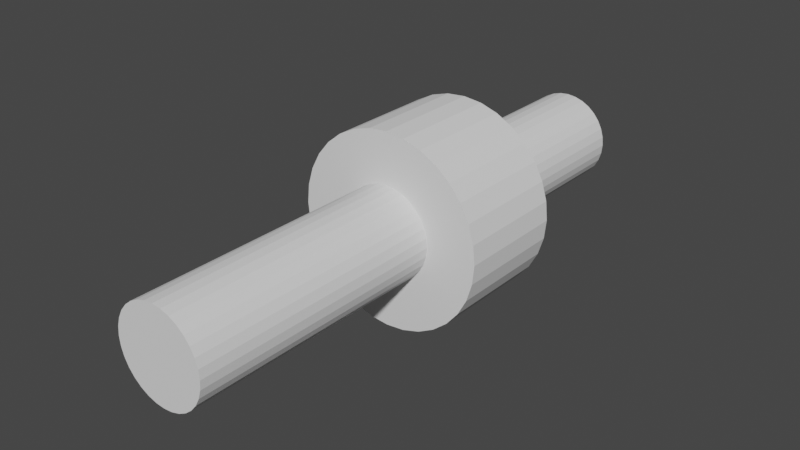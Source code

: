 # Source: RH_Axis_1.blend  (saved by Blender 2.91.10; exported with 4.5.12 LTS)
import bpy
from mathutils import Matrix  # noqa: F401  (used for matrix-valued properties, if any)

bpy.ops.wm.read_factory_settings(use_empty=True)
scene = bpy.context.scene
scene.name = 'Scene'

# ---- collections
col_collection = bpy.data.collections.new('Collection'); scene.collection.children.link(col_collection)

# ---- world
world_world = bpy.data.worlds.new('World'); scene.world = world_world
world_world.use_nodes = True; world_world.node_tree.nodes.clear()
_N = world_world.node_tree.nodes; _L = world_world.node_tree.links
n0 = _N.new('ShaderNodeOutputWorld'); n0.name = 'World Output'; n0.location = (300, 300)
n1 = _N.new('ShaderNodeBackground'); n1.name = 'Background'; n1.location = (10, 300)
n1.inputs[0].default_value = (0.05088, 0.05088, 0.05088, 1.0)
_L.new(n1.outputs[0], n0.inputs[0])
n0.is_active_output = True
world_world.color = (0.05088, 0.05088, 0.05088)
world_world.use_sun_shadow = False
world_world.sun_shadow_jitter_overblur = 0.0

# ---- meshes
me_rh_axis_1_001 = bpy.data.meshes.new('RH_Axis_1.001')
me_rh_axis_1_001.from_pydata([(0.0, 4.187, 7.745), (0.0, -1.813, 7.745), (0.4868, 4.187, 7.697), (0.4868, -1.813, 7.697), (0.9549, 4.187, 7.555), (0.9549, -1.813, 7.555), (1.386, 4.187, 7.325), (1.386, -1.813, 7.325), (1.764, 4.187, 7.014), (1.764, -1.813, 7.014), (2.075, 4.187, 6.636), (2.075, -1.813, 6.636), (2.305, 4.187, 6.205), (2.305, -1.813, 6.205), (2.447, 4.187, 5.737), (2.447, -1.813, 5.737), (2.495, 4.187, 5.25), (2.495, -1.813, 5.25), (2.447, 4.187, 4.763), (2.447, -1.813, 4.763), (2.305, 4.187, 4.295), (2.305, -1.813, 4.295), (2.075, 4.187, 3.864), (2.075, -1.813, 3.864), (1.764, 4.187, 3.486), (1.764, -1.813, 3.486), (1.386, 4.187, 3.175), (1.386, -1.813, 3.175), (0.9549, 4.187, 2.945), (0.9549, -1.813, 2.945), (0.4868, 4.187, 2.803), (0.4868, -1.813, 2.803), (0.0, 4.187, 2.755), (0.0, -1.813, 2.755), (-0.4868, 4.187, 2.803), (-0.4868, -1.813, 2.803), (-0.9549, 4.187, 2.945), (-0.9549, -1.813, 2.945), (-1.386, 4.187, 3.175), (-1.386, -1.813, 3.175), (-1.764, 4.187, 3.486), (-1.764, -1.813, 3.486), (-2.075, 4.187, 3.864), (-2.075, -1.813, 3.864), (-2.305, 4.187, 4.295), (-2.305, -1.813, 4.295), (-2.447, 4.187, 4.763), (-2.447, -1.813, 4.763), (-2.495, 4.187, 5.25), (-2.495, -1.813, 5.25), (-2.447, 4.187, 5.737), (-2.447, -1.813, 5.737), (-2.305, 4.187, 6.205), (-2.305, -1.813, 6.205), (-2.075, 4.187, 6.636), (-2.075, -1.813, 6.636), (-1.764, 4.187, 7.014), (-1.764, -1.813, 7.014), (-1.386, 4.187, 7.325), (-1.386, -1.813, 7.325), (-0.9549, 4.187, 7.555), (-0.9549, -1.813, 7.555), (-0.4868, 4.187, 7.697), (-0.4868, -1.813, 7.697), (1.024, -1.813, 10.4), (0.0, -1.813, 10.5), (2.009, -1.813, 10.1), (2.917, -1.813, 9.615), (3.712, -1.813, 8.962), (4.365, -1.813, 8.167), (4.85, -1.813, 7.259), (5.149, -1.813, 6.274), (5.25, -1.813, 5.25), (5.149, -1.813, 4.226), (4.85, -1.813, 3.241), (4.365, -1.813, 2.333), (3.712, -1.813, 1.538), (2.917, -1.813, 0.8848), (2.009, -1.813, 0.3996), (1.024, -1.813, 0.1009), (-7.629e-06, -1.813, 0.0), (-1.024, -1.813, 0.1009), (-2.009, -1.813, 0.3996), (-2.917, -1.813, 0.8848), (-3.712, -1.813, 1.538), (-4.365, -1.813, 2.333), (-4.85, -1.813, 3.241), (-5.149, -1.813, 4.226), (-5.25, -1.813, 5.25), (-5.149, -1.813, 6.274), (-4.85, -1.813, 7.259), (-4.365, -1.813, 8.167), (-3.712, -1.813, 8.962), (-2.917, -1.813, 9.615), (-2.009, -1.813, 10.1), (-1.024, -1.813, 10.4), (0.4868, -6.813, 7.697), (0.0, -6.813, 7.745), (0.9549, -6.813, 7.555), (1.386, -6.813, 7.325), (1.764, -6.813, 7.014), (2.075, -6.813, 6.636), (2.305, -6.813, 6.205), (2.447, -6.813, 5.737), (2.495, -6.813, 5.25), (2.447, -6.813, 4.763), (2.305, -6.813, 4.295), (2.075, -6.813, 3.864), (1.764, -6.813, 3.486), (1.386, -6.813, 3.175), (0.9549, -6.813, 2.945), (0.4868, -6.813, 2.803), (0.0, -6.813, 2.755), (-0.4868, -6.813, 2.803), (-0.9549, -6.813, 2.945), (-1.386, -6.813, 3.175), (-1.764, -6.813, 3.486), (-2.075, -6.813, 3.864), (-2.305, -6.813, 4.295), (-2.447, -6.813, 4.763), (-2.495, -6.813, 5.25), (-2.447, -6.813, 5.737), (-2.305, -6.813, 6.205), (-2.075, -6.813, 6.636), (-1.764, -6.813, 7.014), (-1.386, -6.813, 7.325), (-0.9548, -6.813, 7.555), (-0.4868, -6.813, 7.697), (0.0, 4.187, 10.5), (1.024, 4.187, 10.4), (2.009, 4.187, 10.1), (2.917, 4.187, 9.615), (3.712, 4.187, 8.962), (4.365, 4.187, 8.167), (4.85, 4.187, 7.259), (5.149, 4.187, 6.274), (5.25, 4.187, 5.25), (5.149, 4.187, 4.226), (4.85, 4.187, 3.241), (4.365, 4.187, 2.333), (3.712, 4.187, 1.538), (2.917, 4.187, 0.8848), (2.009, 4.187, 0.3996), (1.024, 4.187, 0.1009), (-7.629e-06, 4.187, 0.0), (-1.024, 4.187, 0.1009), (-2.009, 4.187, 0.3996), (-2.917, 4.187, 0.8848), (-3.712, 4.187, 1.538), (-4.365, 4.187, 2.333), (-4.85, 4.187, 3.241), (-5.149, 4.187, 4.226), (-5.25, 4.187, 5.25), (-5.149, 4.187, 6.274), (-4.85, 4.187, 7.259), (-4.365, 4.187, 8.167), (-3.712, 4.187, 8.962), (-2.917, 4.187, 9.615), (-2.009, 4.187, 10.1), (-1.024, 4.187, 10.4), (0.0, 14.19, 7.745), (0.4868, 14.19, 7.697), (0.9549, 14.19, 7.555), (1.386, 14.19, 7.325), (1.764, 14.19, 7.014), (2.075, 14.19, 6.636), (2.305, 14.19, 6.205), (2.447, 14.19, 5.737), (2.495, 14.19, 5.25), (2.447, 14.19, 4.763), (2.305, 14.19, 4.295), (2.075, 14.19, 3.864), (1.764, 14.19, 3.486), (1.386, 14.19, 3.175), (0.9549, 14.19, 2.945), (0.4868, 14.19, 2.803), (0.0, 14.19, 2.755), (-0.4868, 14.19, 2.803), (-0.9549, 14.19, 2.945), (-1.386, 14.19, 3.175), (-1.764, 14.19, 3.486), (-2.075, 14.19, 3.864), (-2.305, 14.19, 4.295), (-2.447, 14.19, 4.763), (-2.495, 14.19, 5.25), (-2.447, 14.19, 5.737), (-2.305, 14.19, 6.205), (-2.075, 14.19, 6.636), (-1.764, 14.19, 7.014), (-1.386, 14.19, 7.325), (-0.9549, 14.19, 7.555), (-0.4868, 14.19, 7.697), (0.4868, -15.81, 7.697), (0.0, -15.81, 7.745), (0.9549, -15.81, 7.555), (1.386, -15.81, 7.325), (1.764, -15.81, 7.014), (2.075, -15.81, 6.636), (2.305, -15.81, 6.205), (2.447, -15.81, 5.737), (2.495, -15.81, 5.25), (2.447, -15.81, 4.763), (2.305, -15.81, 4.295), (2.075, -15.81, 3.864), (1.764, -15.81, 3.486), (1.386, -15.81, 3.175), (0.9549, -15.81, 2.945), (0.4868, -15.81, 2.803), (0.0, -15.81, 2.755), (-0.4868, -15.81, 2.803), (-0.9549, -15.81, 2.945), (-1.386, -15.81, 3.175), (-1.764, -15.81, 3.486), (-2.075, -15.81, 3.864), (-2.305, -15.81, 4.295), (-2.447, -15.81, 4.763), (-2.495, -15.81, 5.25), (-2.447, -15.81, 5.737), (-2.305, -15.81, 6.205), (-2.075, -15.81, 6.636), (-1.764, -15.81, 7.014), (-1.386, -15.81, 7.325), (-0.9549, -15.81, 7.555), (-0.4868, -15.81, 7.697)], [], [(128, 65, 64, 129), (129, 64, 66, 130), (130, 66, 67, 131), (131, 67, 68, 132), (132, 68, 69, 133), (133, 69, 70, 134), (134, 70, 71, 135), (135, 71, 72, 136), (136, 72, 73, 137), (137, 73, 74, 138), (138, 74, 75, 139), (139, 75, 76, 140), (140, 76, 77, 141), (141, 77, 78, 142), (142, 78, 79, 143), (143, 79, 80, 144), (144, 80, 81, 145), (145, 81, 82, 146), (146, 82, 83, 147), (147, 83, 84, 148), (148, 84, 85, 149), (149, 85, 86, 150), (150, 86, 87, 151), (151, 87, 88, 152), (152, 88, 89, 153), (153, 89, 90, 154), (154, 90, 91, 155), (155, 91, 92, 156), (156, 92, 93, 157), (157, 93, 94, 158), (45, 43, 117, 118), (158, 94, 95, 159), (159, 95, 65, 128), (22, 24, 172, 171), (1, 3, 64, 65), (3, 5, 66, 64), (5, 7, 67, 66), (7, 9, 68, 67), (9, 11, 69, 68), (11, 13, 70, 69), (13, 15, 71, 70), (15, 17, 72, 71), (17, 19, 73, 72), (19, 21, 74, 73), (21, 23, 75, 74), (23, 25, 76, 75), (25, 27, 77, 76), (27, 29, 78, 77), (29, 31, 79, 78), (31, 33, 80, 79), (33, 35, 81, 80), (35, 37, 82, 81), (37, 39, 83, 82), (39, 41, 84, 83), (41, 43, 85, 84), (43, 45, 86, 85), (45, 47, 87, 86), (47, 49, 88, 87), (49, 51, 89, 88), (51, 53, 90, 89), (53, 55, 91, 90), (55, 57, 92, 91), (57, 59, 93, 92), (59, 61, 94, 93), (61, 63, 95, 94), (63, 1, 65, 95), (124, 123, 219, 220), (19, 17, 104, 105), (47, 45, 118, 119), (21, 19, 105, 106), (49, 47, 119, 120), (23, 21, 106, 107), (51, 49, 120, 121), (25, 23, 107, 108), (53, 51, 121, 122), (27, 25, 108, 109), (55, 53, 122, 123), (29, 27, 109, 110), (3, 1, 97, 96), (57, 55, 123, 124), (31, 29, 110, 111), (5, 3, 96, 98), (59, 57, 124, 125), (33, 31, 111, 112), (7, 5, 98, 99), (61, 59, 125, 126), (35, 33, 112, 113), (9, 7, 99, 100), (63, 61, 126, 127), (37, 35, 113, 114), (11, 9, 100, 101), (1, 63, 127, 97), (39, 37, 114, 115), (13, 11, 101, 102), (41, 39, 115, 116), (15, 13, 102, 103), (43, 41, 116, 117), (17, 15, 103, 104), (2, 0, 128, 129), (4, 2, 129, 130), (6, 4, 130, 131), (8, 6, 131, 132), (10, 8, 132, 133), (12, 10, 133, 134), (14, 12, 134, 135), (16, 14, 135, 136), (18, 16, 136, 137), (20, 18, 137, 138), (22, 20, 138, 139), (24, 22, 139, 140), (26, 24, 140, 141), (28, 26, 141, 142), (30, 28, 142, 143), (32, 30, 143, 144), (34, 32, 144, 145), (36, 34, 145, 146), (38, 36, 146, 147), (40, 38, 147, 148), (42, 40, 148, 149), (44, 42, 149, 150), (46, 44, 150, 151), (48, 46, 151, 152), (50, 48, 152, 153), (52, 50, 153, 154), (54, 52, 154, 155), (56, 54, 155, 156), (58, 56, 156, 157), (60, 58, 157, 158), (62, 60, 158, 159), (0, 62, 159, 128), (160, 161, 162, 163, 164, 165, 166, 167, 168, 169, 170, 171, 172, 173, 174, 175, 176, 177, 178, 179, 180, 181, 182, 183, 184, 185, 186, 187, 188, 189, 190, 191), (50, 52, 186, 185), (24, 26, 173, 172), (52, 54, 187, 186), (26, 28, 174, 173), (0, 2, 161, 160), (54, 56, 188, 187), (28, 30, 175, 174), (2, 4, 162, 161), (56, 58, 189, 188), (30, 32, 176, 175), (4, 6, 163, 162), (58, 60, 190, 189), (32, 34, 177, 176), (6, 8, 164, 163), (60, 62, 191, 190), (34, 36, 178, 177), (8, 10, 165, 164), (62, 0, 160, 191), (36, 38, 179, 178), (10, 12, 166, 165), (38, 40, 180, 179), (12, 14, 167, 166), (40, 42, 181, 180), (14, 16, 168, 167), (42, 44, 182, 181), (16, 18, 169, 168), (44, 46, 183, 182), (18, 20, 170, 169), (46, 48, 184, 183), (20, 22, 171, 170), (48, 50, 185, 184), (192, 193, 223, 222, 221, 220, 219, 218, 217, 216, 215, 214, 213, 212, 211, 210, 209, 208, 207, 206, 205, 204, 203, 202, 201, 200, 199, 198, 197, 196, 195, 194), (111, 110, 206, 207), (98, 96, 192, 194), (125, 124, 220, 221), (112, 111, 207, 208), (99, 98, 194, 195), (126, 125, 221, 222), (113, 112, 208, 209), (100, 99, 195, 196), (127, 126, 222, 223), (114, 113, 209, 210), (101, 100, 196, 197), (97, 127, 223, 193), (115, 114, 210, 211), (102, 101, 197, 198), (116, 115, 211, 212), (103, 102, 198, 199), (117, 116, 212, 213), (104, 103, 199, 200), (118, 117, 213, 214), (105, 104, 200, 201), (119, 118, 214, 215), (106, 105, 201, 202), (120, 119, 215, 216), (107, 106, 202, 203), (121, 120, 216, 217), (108, 107, 203, 204), (122, 121, 217, 218), (109, 108, 204, 205), (123, 122, 218, 219), (110, 109, 205, 206), (96, 97, 193, 192)])
_uv = me_rh_axis_1_001.uv_layers.new(name='UVMap')
_uv.uv.foreach_set('vector', [1.0, 0.5, 1.0, 1.0, 0.9688, 1.0, 0.9688, 0.5, 0.9688, 0.5, 0.9688, 1.0, 0.9375, 1.0, 0.9375, 0.5, 0.9375, 0.5, 0.9375, 1.0, 0.9062, 1.0, 0.9062, 0.5, 0.9062, 0.5, 0.9062, 1.0, 0.875, 1.0, 0.875, 0.5, 0.875, 0.5, 0.875, 1.0, 0.8438, 1.0, 0.8438, 0.5, 0.8438, 0.5, 0.8438, 1.0, 0.8125, 1.0, 0.8125, 0.5, 0.8125, 0.5, 0.8125, 1.0, 0.7812, 1.0, 0.7812, 0.5, 0.7812, 0.5, 0.7812, 1.0, 0.75, 1.0, 0.75, 0.5, 0.75, 0.5, 0.75, 1.0, 0.7188, 1.0, 0.7188, 0.5, 0.7188, 0.5, 0.7188, 1.0, 0.6875, 1.0, 0.6875, 0.5, 0.6875, 0.5, 0.6875, 1.0, 0.6562, 1.0, 0.6562, 0.5, 0.6562, 0.5, 0.6562, 1.0, 0.625, 1.0, 0.625, 0.5, 0.625, 0.5, 0.625, 1.0, 0.5938, 1.0, 0.5938, 0.5, 0.5938, 0.5, 0.5938, 1.0, 0.5625, 1.0, 0.5625, 0.5, 0.5625, 0.5, 0.5625, 1.0, 0.5312, 1.0, 0.5312, 0.5, 0.5312, 0.5, 0.5312, 1.0, 0.5, 1.0, 0.5, 0.5, 0.5, 0.5, 0.5, 1.0, 0.4688, 1.0, 0.4688, 0.5, 0.4688, 0.5, 0.4688, 1.0, 0.4375, 1.0, 0.4375, 0.5, 0.4375, 0.5, 0.4375, 1.0, 0.4062, 1.0, 0.4062, 0.5, 0.4062, 0.5, 0.4062, 1.0, 0.375, 1.0, 0.375, 0.5, 0.375, 0.5, 0.375, 1.0, 0.3438, 1.0, 0.3438, 0.5, 0.3438, 0.5, 0.3438, 1.0, 0.3125, 1.0, 0.3125, 0.5, 0.3125, 0.5, 0.3125, 1.0, 0.2812, 1.0, 0.2812, 0.5, 0.2812, 0.5, 0.2812, 1.0, 0.25, 1.0, 0.25, 0.5, 0.25, 0.5, 0.25, 1.0, 0.2188, 1.0, 0.2188, 0.5, 0.2188, 0.5, 0.2188, 1.0, 0.1875, 1.0, 0.1875, 0.5, 0.1875, 0.5, 0.1875, 1.0, 0.1562, 1.0, 0.1562, 0.5, 0.1562, 0.5, 0.1562, 1.0, 0.125, 1.0, 0.125, 0.5, 0.125, 0.5, 0.125, 1.0, 0.09375, 1.0, 0.09375, 0.5, 0.09375, 0.5, 0.09375, 1.0, 0.0625, 1.0, 0.0625, 0.5, 0.09193, 0.1845, 0.1077, 0.1549, 0.1077, 0.1549, 0.09193, 0.1845, 0.0625, 0.5, 0.0625, 1.0, 0.03125, 1.0, 0.03125, 0.5, 0.03125, 0.5, 0.03125, 1.0, 0.0, 1.0, 0.0, 0.5, 0.8923, 0.1549, 0.871, 0.129, 0.871, 0.129, 0.8923, 0.1549, 0.25, 0.4211, 0.2834, 0.4178, 0.2968, 0.4854, 0.25, 0.49, 0.2834, 0.4178, 0.3155, 0.4081, 0.3418, 0.4717, 0.2968, 0.4854, 0.3155, 0.4081, 0.3451, 0.3923, 0.3833, 0.4496, 0.3418, 0.4717, 0.3451, 0.3923, 0.371, 0.371, 0.4197, 0.4197, 0.3833, 0.4496, 0.371, 0.371, 0.3923, 0.3451, 0.4496, 0.3833, 0.4197, 0.4197, 0.3923, 0.3451, 0.4081, 0.3155, 0.4717, 0.3418, 0.4496, 0.3833, 0.4081, 0.3155, 0.4178, 0.2834, 0.4854, 0.2968, 0.4717, 0.3418, 0.4178, 0.2834, 0.4211, 0.25, 0.49, 0.25, 0.4854, 0.2968, 0.4211, 0.25, 0.4178, 0.2166, 0.4854, 0.2032, 0.49, 0.25, 0.4178, 0.2166, 0.4081, 0.1845, 0.4717, 0.1582, 0.4854, 0.2032, 0.4081, 0.1845, 0.3923, 0.1549, 0.4496, 0.1167, 0.4717, 0.1582, 0.3923, 0.1549, 0.371, 0.129, 0.4197, 0.08029, 0.4496, 0.1167, 0.371, 0.129, 0.3451, 0.1077, 0.3833, 0.05045, 0.4197, 0.08029, 0.3451, 0.1077, 0.3155, 0.09193, 0.3418, 0.02827, 0.3833, 0.05045, 0.3155, 0.09193, 0.2834, 0.08219, 0.2968, 0.01461, 0.3418, 0.02827, 0.2834, 0.08219, 0.25, 0.0789, 0.25, 0.01, 0.2968, 0.01461, 0.25, 0.0789, 0.2166, 0.08219, 0.2032, 0.01461, 0.25, 0.01, 0.2166, 0.08219, 0.1845, 0.09193, 0.1582, 0.02827, 0.2032, 0.01461, 0.1845, 0.09193, 0.1549, 0.1077, 0.1167, 0.05045, 0.1582, 0.02827, 0.1549, 0.1077, 0.129, 0.129, 0.08029, 0.08029, 0.1167, 0.05045, 0.129, 0.129, 0.1077, 0.1549, 0.05045, 0.1167, 0.08029, 0.08029, 0.1077, 0.1549, 0.09193, 0.1845, 0.02827, 0.1582, 0.05045, 0.1167, 0.09193, 0.1845, 0.08219, 0.2166, 0.01461, 0.2032, 0.02827, 0.1582, 0.08219, 0.2166, 0.0789, 0.25, 0.01, 0.25, 0.01461, 0.2032, 0.0789, 0.25, 0.08219, 0.2834, 0.01461, 0.2968, 0.01, 0.25, 0.08219, 0.2834, 0.09193, 0.3155, 0.02827, 0.3418, 0.01461, 0.2968, 0.09193, 0.3155, 0.1077, 0.3451, 0.05045, 0.3833, 0.02827, 0.3418, 0.1077, 0.3451, 0.129, 0.371, 0.08029, 0.4197, 0.05045, 0.3833, 0.129, 0.371, 0.1549, 0.3923, 0.1167, 0.4496, 0.08029, 0.4197, 0.1549, 0.3923, 0.1845, 0.4081, 0.1582, 0.4717, 0.1167, 0.4496, 0.1845, 0.4081, 0.2166, 0.4178, 0.2032, 0.4854, 0.1582, 0.4717, 0.2166, 0.4178, 0.25, 0.4211, 0.25, 0.49, 0.2032, 0.4854, 0.129, 0.371, 0.1077, 0.3451, 0.1077, 0.3451, 0.129, 0.371, 0.4178, 0.2166, 0.4211, 0.25, 0.4211, 0.25, 0.4178, 0.2166, 0.08219, 0.2166, 0.09193, 0.1845, 0.09193, 0.1845, 0.08219, 0.2166, 0.4081, 0.1845, 0.4178, 0.2166, 0.4178, 0.2166, 0.4081, 0.1845, 0.0789, 0.25, 0.08219, 0.2166, 0.08219, 0.2166, 0.0789, 0.25, 0.3923, 0.1549, 0.4081, 0.1845, 0.4081, 0.1845, 0.3923, 0.1549, 0.08219, 0.2834, 0.0789, 0.25, 0.0789, 0.25, 0.08219, 0.2834, 0.371, 0.129, 0.3923, 0.1549, 0.3923, 0.1549, 0.371, 0.129, 0.09193, 0.3155, 0.08219, 0.2834, 0.08219, 0.2834, 0.09193, 0.3155, 0.3451, 0.1077, 0.371, 0.129, 0.371, 0.129, 0.3451, 0.1077, 0.1077, 0.3451, 0.09193, 0.3155, 0.09193, 0.3155, 0.1077, 0.3451, 0.3155, 0.09193, 0.3451, 0.1077, 0.3451, 0.1077, 0.3155, 0.09193, 0.2834, 0.4178, 0.25, 0.4211, 0.25, 0.4211, 0.2834, 0.4178, 0.129, 0.371, 0.1077, 0.3451, 0.1077, 0.3451, 0.129, 0.371, 0.2834, 0.08219, 0.3155, 0.09193, 0.3155, 0.09193, 0.2834, 0.08219, 0.3155, 0.4081, 0.2834, 0.4178, 0.2834, 0.4178, 0.3155, 0.4081, 0.1549, 0.3923, 0.129, 0.371, 0.129, 0.371, 0.1549, 0.3923, 0.25, 0.0789, 0.2834, 0.08219, 0.2834, 0.08219, 0.25, 0.0789, 0.3451, 0.3923, 0.3155, 0.4081, 0.3155, 0.4081, 0.3451, 0.3923, 0.1845, 0.4081, 0.1549, 0.3923, 0.1549, 0.3923, 0.1845, 0.4081, 0.2166, 0.08219, 0.25, 0.0789, 0.25, 0.0789, 0.2166, 0.08219, 0.371, 0.371, 0.3451, 0.3923, 0.3451, 0.3923, 0.371, 0.371, 0.2166, 0.4178, 0.1845, 0.4081, 0.1845, 0.4081, 0.2166, 0.4178, 0.1845, 0.09193, 0.2166, 0.08219, 0.2166, 0.08219, 0.1845, 0.09193, 0.3923, 0.3451, 0.371, 0.371, 0.371, 0.371, 0.3923, 0.3451, 0.25, 0.4211, 0.2166, 0.4178, 0.2166, 0.4178, 0.25, 0.4211, 0.1549, 0.1077, 0.1845, 0.09193, 0.1845, 0.09193, 0.1549, 0.1077, 0.4081, 0.3155, 0.3923, 0.3451, 0.3923, 0.3451, 0.4081, 0.3155, 0.129, 0.129, 0.1549, 0.1077, 0.1549, 0.1077, 0.129, 0.129, 0.4178, 0.2834, 0.4081, 0.3155, 0.4081, 0.3155, 0.4178, 0.2834, 0.1077, 0.1549, 0.129, 0.129, 0.129, 0.129, 0.1077, 0.1549, 0.4211, 0.25, 0.4178, 0.2834, 0.4178, 0.2834, 0.4211, 0.25, 0.7834, 0.4178, 0.75, 0.4211, 0.75, 0.49, 0.7968, 0.4854, 0.8155, 0.4081, 0.7834, 0.4178, 0.7968, 0.4854, 0.8418, 0.4717, 0.8451, 0.3923, 0.8155, 0.4081, 0.8418, 0.4717, 0.8833, 0.4496, 0.871, 0.371, 0.8451, 0.3923, 0.8833, 0.4496, 0.9197, 0.4197, 0.8923, 0.3451, 0.871, 0.371, 0.9197, 0.4197, 0.9496, 0.3833, 0.9081, 0.3155, 0.8923, 0.3451, 0.9496, 0.3833, 0.9717, 0.3418, 0.9178, 0.2834, 0.9081, 0.3155, 0.9717, 0.3418, 0.9854, 0.2968, 0.9211, 0.25, 0.9178, 0.2834, 0.9854, 0.2968, 0.99, 0.25, 0.9178, 0.2166, 0.9211, 0.25, 0.99, 0.25, 0.9854, 0.2032, 0.9081, 0.1845, 0.9178, 0.2166, 0.9854, 0.2032, 0.9717, 0.1582, 0.8923, 0.1549, 0.9081, 0.1845, 0.9717, 0.1582, 0.9496, 0.1167, 0.871, 0.129, 0.8923, 0.1549, 0.9496, 0.1167, 0.9197, 0.08029, 0.8451, 0.1077, 0.871, 0.129, 0.9197, 0.08029, 0.8833, 0.05045, 0.8155, 0.09193, 0.8451, 0.1077, 0.8833, 0.05045, 0.8418, 0.02827, 0.7834, 0.08219, 0.8155, 0.09193, 0.8418, 0.02827, 0.7968, 0.01461, 0.75, 0.0789, 0.7834, 0.08219, 0.7968, 0.01461, 0.75, 0.01, 0.7166, 0.08219, 0.75, 0.0789, 0.75, 0.01, 0.7032, 0.01461, 0.6845, 0.09193, 0.7166, 0.08219, 0.7032, 0.01461, 0.6582, 0.02827, 0.6549, 0.1077, 0.6845, 0.09193, 0.6582, 0.02827, 0.6167, 0.05045, 0.629, 0.129, 0.6549, 0.1077, 0.6167, 0.05045, 0.5803, 0.08029, 0.6077, 0.1549, 0.629, 0.129, 0.5803, 0.08029, 0.5504, 0.1167, 0.5919, 0.1845, 0.6077, 0.1549, 0.5504, 0.1167, 0.5283, 0.1582, 0.5822, 0.2166, 0.5919, 0.1845, 0.5283, 0.1582, 0.5146, 0.2032, 0.5789, 0.25, 0.5822, 0.2166, 0.5146, 0.2032, 0.51, 0.25, 0.5822, 0.2834, 0.5789, 0.25, 0.51, 0.25, 0.5146, 0.2968, 0.5919, 0.3155, 0.5822, 0.2834, 0.5146, 0.2968, 0.5283, 0.3418, 0.6077, 0.3451, 0.5919, 0.3155, 0.5283, 0.3418, 0.5504, 0.3833, 0.629, 0.371, 0.6077, 0.3451, 0.5504, 0.3833, 0.5803, 0.4197, 0.6549, 0.3923, 0.629, 0.371, 0.5803, 0.4197, 0.6167, 0.4496, 0.6845, 0.4081, 0.6549, 0.3923, 0.6167, 0.4496, 0.6582, 0.4717, 0.7166, 0.4178, 0.6845, 0.4081, 0.6582, 0.4717, 0.7032, 0.4854, 0.75, 0.4211, 0.7166, 0.4178, 0.7032, 0.4854, 0.75, 0.49, 0.75, 0.4211, 0.7834, 0.4178, 0.8155, 0.4081, 0.8451, 0.3923, 0.871, 0.371, 0.8923, 0.3451, 0.9081, 0.3155, 0.9178, 0.2834, 0.9211, 0.25, 0.9178, 0.2166, 0.9081, 0.1845, 0.8923, 0.1549, 0.871, 0.129, 0.8451, 0.1077, 0.8155, 0.09193, 0.7834, 0.08219, 0.75, 0.0789, 0.7166, 0.08219, 0.6845, 0.09193, 0.6549, 0.1077, 0.629, 0.129, 0.6077, 0.1549, 0.5919, 0.1845, 0.5822, 0.2166, 0.5789, 0.25, 0.5822, 0.2834, 0.5919, 0.3155, 0.6077, 0.3451, 0.629, 0.371, 0.6549, 0.3923, 0.6845, 0.4081, 0.7166, 0.4178, 0.5822, 0.2834, 0.5919, 0.3155, 0.5919, 0.3155, 0.5822, 0.2834, 0.871, 0.129, 0.8451, 0.1077, 0.8451, 0.1077, 0.871, 0.129, 0.5919, 0.3155, 0.6077, 0.3451, 0.6077, 0.3451, 0.5919, 0.3155, 0.8451, 0.1077, 0.8155, 0.09193, 0.8155, 0.09193, 0.8451, 0.1077, 0.75, 0.4211, 0.7834, 0.4178, 0.7834, 0.4178, 0.75, 0.4211, 0.6077, 0.3451, 0.629, 0.371, 0.629, 0.371, 0.6077, 0.3451, 0.8155, 0.09193, 0.7834, 0.08219, 0.7834, 0.08219, 0.8155, 0.09193, 0.7834, 0.4178, 0.8155, 0.4081, 0.8155, 0.4081, 0.7834, 0.4178, 0.629, 0.371, 0.6549, 0.3923, 0.6549, 0.3923, 0.629, 0.371, 0.7834, 0.08219, 0.75, 0.0789, 0.75, 0.0789, 0.7834, 0.08219, 0.8155, 0.4081, 0.8451, 0.3923, 0.8451, 0.3923, 0.8155, 0.4081, 0.6549, 0.3923, 0.6845, 0.4081, 0.6845, 0.4081, 0.6549, 0.3923, 0.75, 0.0789, 0.7166, 0.08219, 0.7166, 0.08219, 0.75, 0.0789, 0.8451, 0.3923, 0.871, 0.371, 0.871, 0.371, 0.8451, 0.3923, 0.6845, 0.4081, 0.7166, 0.4178, 0.7166, 0.4178, 0.6845, 0.4081, 0.7166, 0.08219, 0.6845, 0.09193, 0.6845, 0.09193, 0.7166, 0.08219, 0.871, 0.371, 0.8923, 0.3451, 0.8923, 0.3451, 0.871, 0.371, 0.7166, 0.4178, 0.75, 0.4211, 0.75, 0.4211, 0.7166, 0.4178, 0.6845, 0.09193, 0.6549, 0.1077, 0.6549, 0.1077, 0.6845, 0.09193, 0.8923, 0.3451, 0.9081, 0.3155, 0.9081, 0.3155, 0.8923, 0.3451, 0.6549, 0.1077, 0.629, 0.129, 0.629, 0.129, 0.6549, 0.1077, 0.9081, 0.3155, 0.9178, 0.2834, 0.9178, 0.2834, 0.9081, 0.3155, 0.629, 0.129, 0.6077, 0.1549, 0.6077, 0.1549, 0.629, 0.129, 0.9178, 0.2834, 0.9211, 0.25, 0.9211, 0.25, 0.9178, 0.2834, 0.6077, 0.1549, 0.5919, 0.1845, 0.5919, 0.1845, 0.6077, 0.1549, 0.9211, 0.25, 0.9178, 0.2166, 0.9178, 0.2166, 0.9211, 0.25, 0.5919, 0.1845, 0.5822, 0.2166, 0.5822, 0.2166, 0.5919, 0.1845, 0.9178, 0.2166, 0.9081, 0.1845, 0.9081, 0.1845, 0.9178, 0.2166, 0.5822, 0.2166, 0.5789, 0.25, 0.5789, 0.25, 0.5822, 0.2166, 0.9081, 0.1845, 0.8923, 0.1549, 0.8923, 0.1549, 0.9081, 0.1845, 0.5789, 0.25, 0.5822, 0.2834, 0.5822, 0.2834, 0.5789, 0.25, 0.2834, 0.4178, 0.25, 0.4211, 0.2166, 0.4178, 0.1845, 0.4081, 0.1549, 0.3923, 0.129, 0.371, 0.1077, 0.3451, 0.09193, 0.3155, 0.08219, 0.2834, 0.0789, 0.25, 0.08219, 0.2166, 0.09193, 0.1845, 0.1077, 0.1549, 0.129, 0.129, 0.1549, 0.1077, 0.1845, 0.09193, 0.2166, 0.08219, 0.25, 0.0789, 0.2834, 0.08219, 0.3155, 0.09193, 0.3451, 0.1077, 0.371, 0.129, 0.3923, 0.1549, 0.4081, 0.1845, 0.4178, 0.2166, 0.4211, 0.25, 0.4178, 0.2834, 0.4081, 0.3155, 0.3923, 0.3451, 0.371, 0.371, 0.3451, 0.3923, 0.3155, 0.4081, 0.2834, 0.08219, 0.3155, 0.09193, 0.3155, 0.09193, 0.2834, 0.08219, 0.3155, 0.4081, 0.2834, 0.4178, 0.2834, 0.4178, 0.3155, 0.4081, 0.1549, 0.3923, 0.129, 0.371, 0.129, 0.371, 0.1549, 0.3923, 0.25, 0.0789, 0.2834, 0.08219, 0.2834, 0.08219, 0.25, 0.0789, 0.3451, 0.3923, 0.3155, 0.4081, 0.3155, 0.4081, 0.3451, 0.3923, 0.1845, 0.4081, 0.1549, 0.3923, 0.1549, 0.3923, 0.1845, 0.4081, 0.2166, 0.08219, 0.25, 0.0789, 0.25, 0.0789, 0.2166, 0.08219, 0.371, 0.371, 0.3451, 0.3923, 0.3451, 0.3923, 0.371, 0.371, 0.2166, 0.4178, 0.1845, 0.4081, 0.1845, 0.4081, 0.2166, 0.4178, 0.1845, 0.09193, 0.2166, 0.08219, 0.2166, 0.08219, 0.1845, 0.09193, 0.3923, 0.3451, 0.371, 0.371, 0.371, 0.371, 0.3923, 0.3451, 0.25, 0.4211, 0.2166, 0.4178, 0.2166, 0.4178, 0.25, 0.4211, 0.1549, 0.1077, 0.1845, 0.09193, 0.1845, 0.09193, 0.1549, 0.1077, 0.4081, 0.3155, 0.3923, 0.3451, 0.3923, 0.3451, 0.4081, 0.3155, 0.129, 0.129, 0.1549, 0.1077, 0.1549, 0.1077, 0.129, 0.129, 0.4178, 0.2834, 0.4081, 0.3155, 0.4081, 0.3155, 0.4178, 0.2834, 0.1077, 0.1549, 0.129, 0.129, 0.129, 0.129, 0.1077, 0.1549, 0.4211, 0.25, 0.4178, 0.2834, 0.4178, 0.2834, 0.4211, 0.25, 0.09193, 0.1845, 0.1077, 0.1549, 0.1077, 0.1549, 0.09193, 0.1845, 0.4178, 0.2166, 0.4211, 0.25, 0.4211, 0.25, 0.4178, 0.2166, 0.08219, 0.2166, 0.09193, 0.1845, 0.09193, 0.1845, 0.08219, 0.2166, 0.4081, 0.1845, 0.4178, 0.2166, 0.4178, 0.2166, 0.4081, 0.1845, 0.0789, 0.25, 0.08219, 0.2166, 0.08219, 0.2166, 0.0789, 0.25, 0.3923, 0.1549, 0.4081, 0.1845, 0.4081, 0.1845, 0.3923, 0.1549, 0.08219, 0.2834, 0.0789, 0.25, 0.0789, 0.25, 0.08219, 0.2834, 0.371, 0.129, 0.3923, 0.1549, 0.3923, 0.1549, 0.371, 0.129, 0.09193, 0.3155, 0.08219, 0.2834, 0.08219, 0.2834, 0.09193, 0.3155, 0.3451, 0.1077, 0.371, 0.129, 0.371, 0.129, 0.3451, 0.1077, 0.1077, 0.3451, 0.09193, 0.3155, 0.09193, 0.3155, 0.1077, 0.3451, 0.3155, 0.09193, 0.3451, 0.1077, 0.3451, 0.1077, 0.3155, 0.09193, 0.2834, 0.4178, 0.25, 0.4211, 0.25, 0.4211, 0.2834, 0.4178])
me_rh_axis_1_001.use_remesh_fix_poles = True
me_rh_axis_1_001.use_remesh_preserve_attributes = False
me_rh_axis_1_001.use_mirror_vertex_groups = False
me_rh_axis_1_001.update()

# ---- objects
ob_rh_axis_1 = bpy.data.objects.new('RH_Axis_1', me_rh_axis_1_001)

# ---- transforms, parenting, visibility, modifiers, constraints
ob_rh_axis_1.location = (0.0, 0.0, 0.0)
ob_rh_axis_1.lineart.crease_threshold = 0.0

# ---- collection membership
col_collection.objects.link(ob_rh_axis_1)

# ---- scene / render settings (as saved in the file)
scene.frame_start = 1; scene.frame_end = 250; scene.frame_set(1)
scene.render.engine = 'BLENDER_EEVEE_NEXT'
scene.cycles.use_denoising = False
scene.cycles.samples = 128
scene.cycles.sampling_pattern = 'TABULATED_SOBOL'
scene.cycles.use_adaptive_sampling = False
scene.cycles.use_light_tree = False
scene.view_settings.view_transform = 'Filmic'
scene.unit_settings.scale_length = 0.001
bpy.context.view_layer.update()

# ---- added for rendering (the .blend has no active camera and no usable light): camera, sun
cam_auto = bpy.data.cameras.new('AutoCamera')
cam_auto.lens = 50.0
cam_auto.sensor_width = 36.0
cam_auto.clip_end = 1000.0
ob_auto_camera = bpy.data.objects.new('AutoCamera', cam_auto)
scene.collection.objects.link(ob_auto_camera)
ob_auto_camera.location = (30.9708, -37.9784, 30.0267)
ob_auto_camera.rotation_euler = (1.09748, -7.21219e-08, 0.694738)
scene.camera = ob_auto_camera
light_auto_sun = bpy.data.lights.new('AutoSun', 'SUN')
light_auto_sun.energy = 3.0
light_auto_sun.angle = 0.0523599
ob_auto_sun = bpy.data.objects.new('AutoSun', light_auto_sun)
scene.collection.objects.link(ob_auto_sun)
ob_auto_sun.rotation_euler = (0.872665, 0.174533, 0.523599)
bpy.context.view_layer.update()
